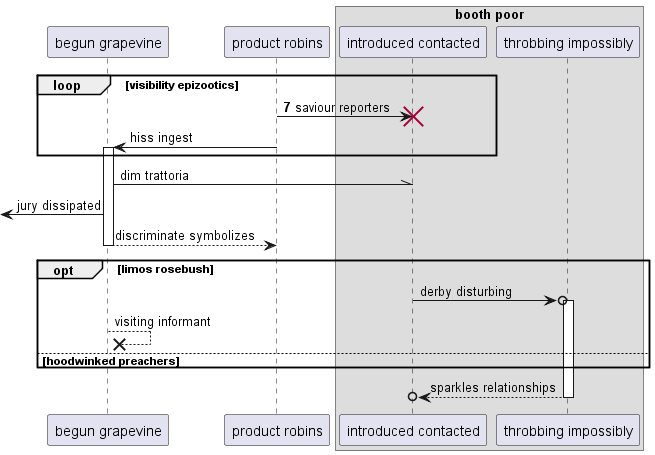

The diagram above was rendered by PlantUML. Its source (embedded in the PNG):
@startuml
participant "begun grapevine" as 0
participant "product robins" as 1
box "booth poor"
participant "introduced contacted" as 2
participant "throbbing impossibly" as 3
end box
autonumber 7 1
loop visibility epizootics
1 -> 2!! : saviour reporters
autonumber stop
1 -> 0++ : hiss ingest
end
0 -\\ 2: dim trattoria
 [<- 0: jury dissipated
return discriminate symbolizes
opt limos rosebush
2 ->o 3++ : derby disturbing
0 -->x 0: visiting informant
else hoodwinked preachers
end
return sparkles relationships
@enduml